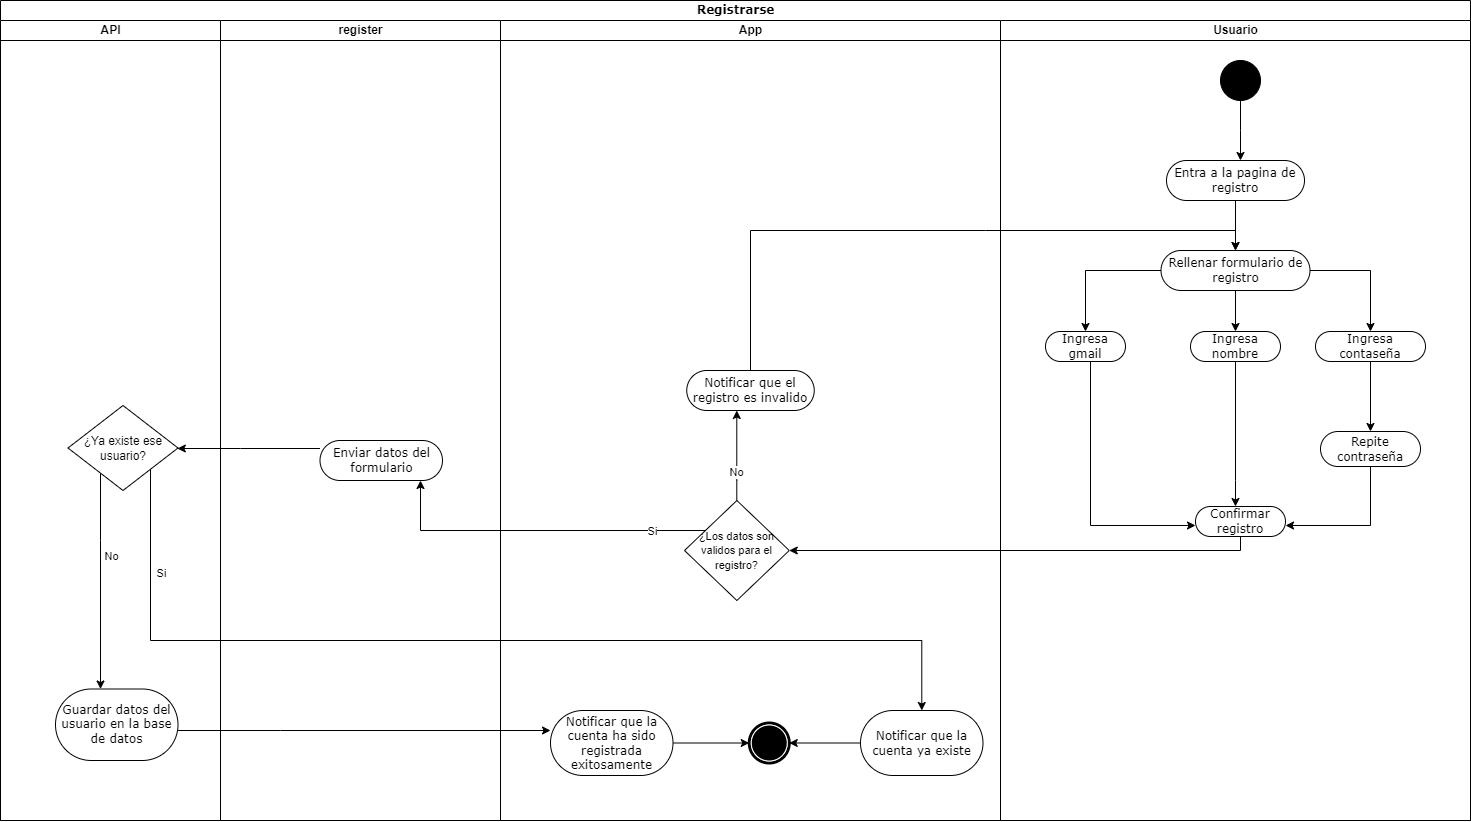

The diagram above was exported from draw.io. Its source (the exported page's mxGraphModel, read from the mxfile embedded in the PNG):
<mxGraphModel dx="1257" dy="726" grid="1" gridSize="10" guides="1" tooltips="1" connect="1" arrows="1" fold="1" page="1" pageScale="1" pageWidth="827" pageHeight="1169" math="0" shadow="0">
  <root>
    <mxCell id="0" />
    <mxCell id="1" parent="0" />
    <mxCell id="BQ4N9j2RJxe5oMDn88Q8-40" value="Registrarse" style="swimlane;html=1;childLayout=stackLayout;startSize=20;rounded=0;shadow=0;comic=0;labelBackgroundColor=none;strokeWidth=1;fontFamily=Verdana;fontSize=12;align=center;" vertex="1" parent="1">
      <mxGeometry x="80" y="80" width="1470" height="820" as="geometry" />
    </mxCell>
    <mxCell id="BQ4N9j2RJxe5oMDn88Q8-41" value="API" style="swimlane;html=1;startSize=20;" vertex="1" parent="BQ4N9j2RJxe5oMDn88Q8-40">
      <mxGeometry y="20" width="220" height="800" as="geometry" />
    </mxCell>
    <mxCell id="BQ4N9j2RJxe5oMDn88Q8-42" style="edgeStyle=orthogonalEdgeStyle;rounded=0;orthogonalLoop=1;jettySize=auto;html=1;" edge="1" parent="BQ4N9j2RJxe5oMDn88Q8-41" source="BQ4N9j2RJxe5oMDn88Q8-44" target="BQ4N9j2RJxe5oMDn88Q8-45">
      <mxGeometry relative="1" as="geometry">
        <Array as="points">
          <mxPoint x="100" y="520" />
          <mxPoint x="100" y="520" />
        </Array>
      </mxGeometry>
    </mxCell>
    <mxCell id="BQ4N9j2RJxe5oMDn88Q8-43" value="No" style="edgeLabel;html=1;align=center;verticalAlign=middle;resizable=0;points=[];" vertex="1" connectable="0" parent="BQ4N9j2RJxe5oMDn88Q8-42">
      <mxGeometry x="-0.1803" y="2" relative="1" as="geometry">
        <mxPoint x="8" y="-6" as="offset" />
      </mxGeometry>
    </mxCell>
    <mxCell id="BQ4N9j2RJxe5oMDn88Q8-44" value="¿Ya existe ese usuario?" style="rhombus;whiteSpace=wrap;html=1;" vertex="1" parent="BQ4N9j2RJxe5oMDn88Q8-41">
      <mxGeometry x="67.5" y="385" width="110" height="85" as="geometry" />
    </mxCell>
    <mxCell id="BQ4N9j2RJxe5oMDn88Q8-45" value="Guardar datos del usuario en la base de datos" style="rounded=1;whiteSpace=wrap;html=1;shadow=0;comic=0;labelBackgroundColor=none;strokeWidth=1;fontFamily=Verdana;fontSize=12;align=center;arcSize=50;" vertex="1" parent="BQ4N9j2RJxe5oMDn88Q8-41">
      <mxGeometry x="55" y="668.5" width="122.5" height="71.5" as="geometry" />
    </mxCell>
    <mxCell id="BQ4N9j2RJxe5oMDn88Q8-46" value="register" style="swimlane;html=1;startSize=20;" vertex="1" parent="BQ4N9j2RJxe5oMDn88Q8-40">
      <mxGeometry x="220" y="20" width="280" height="800" as="geometry" />
    </mxCell>
    <mxCell id="BQ4N9j2RJxe5oMDn88Q8-47" value="Enviar datos del formulario" style="rounded=1;whiteSpace=wrap;html=1;shadow=0;comic=0;labelBackgroundColor=none;strokeWidth=1;fontFamily=Verdana;fontSize=12;align=center;arcSize=50;" vertex="1" parent="BQ4N9j2RJxe5oMDn88Q8-46">
      <mxGeometry x="99.5" y="420" width="122.5" height="40" as="geometry" />
    </mxCell>
    <mxCell id="BQ4N9j2RJxe5oMDn88Q8-48" style="edgeStyle=orthogonalEdgeStyle;rounded=0;orthogonalLoop=1;jettySize=auto;html=1;" edge="1" parent="BQ4N9j2RJxe5oMDn88Q8-46">
      <mxGeometry relative="1" as="geometry">
        <mxPoint x="-42.5" y="710.000909090909" as="sourcePoint" />
        <mxPoint x="330" y="710.000909090909" as="targetPoint" />
        <Array as="points">
          <mxPoint x="60" y="709.91" />
          <mxPoint x="60" y="709.91" />
        </Array>
      </mxGeometry>
    </mxCell>
    <mxCell id="BQ4N9j2RJxe5oMDn88Q8-49" value="App" style="swimlane;html=1;startSize=20;" vertex="1" parent="BQ4N9j2RJxe5oMDn88Q8-40">
      <mxGeometry x="500" y="20" width="500" height="800" as="geometry">
        <mxRectangle x="750" y="20" width="40" height="630" as="alternateBounds" />
      </mxGeometry>
    </mxCell>
    <mxCell id="BQ4N9j2RJxe5oMDn88Q8-50" style="edgeStyle=orthogonalEdgeStyle;rounded=0;orthogonalLoop=1;jettySize=auto;html=1;" edge="1" parent="BQ4N9j2RJxe5oMDn88Q8-49" source="BQ4N9j2RJxe5oMDn88Q8-52" target="BQ4N9j2RJxe5oMDn88Q8-53">
      <mxGeometry relative="1" as="geometry">
        <Array as="points">
          <mxPoint x="236" y="460" />
          <mxPoint x="236" y="460" />
        </Array>
      </mxGeometry>
    </mxCell>
    <mxCell id="BQ4N9j2RJxe5oMDn88Q8-51" value="No" style="edgeLabel;html=1;align=center;verticalAlign=middle;resizable=0;points=[];" vertex="1" connectable="0" parent="BQ4N9j2RJxe5oMDn88Q8-50">
      <mxGeometry x="-0.3615" y="1" relative="1" as="geometry">
        <mxPoint as="offset" />
      </mxGeometry>
    </mxCell>
    <mxCell id="BQ4N9j2RJxe5oMDn88Q8-52" value="&lt;font style=&quot;font-size: 11px;&quot;&gt;¿Los datos son validos para el registro?&lt;/font&gt;" style="rhombus;whiteSpace=wrap;html=1;align=center;" vertex="1" parent="BQ4N9j2RJxe5oMDn88Q8-49">
      <mxGeometry x="184" y="480" width="104.75" height="100" as="geometry" />
    </mxCell>
    <mxCell id="BQ4N9j2RJxe5oMDn88Q8-53" value="Notificar que el registro es invalido" style="rounded=1;whiteSpace=wrap;html=1;shadow=0;comic=0;labelBackgroundColor=none;strokeWidth=1;fontFamily=Verdana;fontSize=12;align=center;arcSize=50;" vertex="1" parent="BQ4N9j2RJxe5oMDn88Q8-49">
      <mxGeometry x="186.25" y="350" width="127.5" height="40" as="geometry" />
    </mxCell>
    <mxCell id="BQ4N9j2RJxe5oMDn88Q8-54" style="edgeStyle=orthogonalEdgeStyle;rounded=0;orthogonalLoop=1;jettySize=auto;html=1;" edge="1" parent="BQ4N9j2RJxe5oMDn88Q8-49" source="BQ4N9j2RJxe5oMDn88Q8-55" target="BQ4N9j2RJxe5oMDn88Q8-58">
      <mxGeometry relative="1" as="geometry" />
    </mxCell>
    <mxCell id="BQ4N9j2RJxe5oMDn88Q8-55" value="Notificar que la cuenta ya existe" style="rounded=1;whiteSpace=wrap;html=1;shadow=0;comic=0;labelBackgroundColor=none;strokeWidth=1;fontFamily=Verdana;fontSize=12;align=center;arcSize=50;" vertex="1" parent="BQ4N9j2RJxe5oMDn88Q8-49">
      <mxGeometry x="360" y="690" width="122.5" height="65" as="geometry" />
    </mxCell>
    <mxCell id="BQ4N9j2RJxe5oMDn88Q8-56" style="edgeStyle=orthogonalEdgeStyle;rounded=0;orthogonalLoop=1;jettySize=auto;html=1;" edge="1" parent="BQ4N9j2RJxe5oMDn88Q8-49" source="BQ4N9j2RJxe5oMDn88Q8-57" target="BQ4N9j2RJxe5oMDn88Q8-58">
      <mxGeometry relative="1" as="geometry" />
    </mxCell>
    <mxCell id="BQ4N9j2RJxe5oMDn88Q8-57" value="Notificar que la cuenta ha sido registrada exitosamente" style="rounded=1;whiteSpace=wrap;html=1;shadow=0;comic=0;labelBackgroundColor=none;strokeWidth=1;fontFamily=Verdana;fontSize=12;align=center;arcSize=50;" vertex="1" parent="BQ4N9j2RJxe5oMDn88Q8-49">
      <mxGeometry x="50" y="690" width="122.5" height="65" as="geometry" />
    </mxCell>
    <mxCell id="BQ4N9j2RJxe5oMDn88Q8-58" value="" style="shape=mxgraph.bpmn.shape;html=1;verticalLabelPosition=bottom;labelBackgroundColor=#ffffff;verticalAlign=top;perimeter=ellipsePerimeter;outline=end;symbol=terminate;rounded=0;shadow=0;comic=0;strokeWidth=1;fontFamily=Verdana;fontSize=12;align=center;" vertex="1" parent="BQ4N9j2RJxe5oMDn88Q8-49">
      <mxGeometry x="248.75" y="702.5" width="40" height="40" as="geometry" />
    </mxCell>
    <mxCell id="BQ4N9j2RJxe5oMDn88Q8-59" value="Usuario" style="swimlane;html=1;startSize=20;" vertex="1" parent="BQ4N9j2RJxe5oMDn88Q8-40">
      <mxGeometry x="1000" y="20" width="470" height="800" as="geometry" />
    </mxCell>
    <mxCell id="BQ4N9j2RJxe5oMDn88Q8-60" style="edgeStyle=orthogonalEdgeStyle;rounded=0;orthogonalLoop=1;jettySize=auto;html=1;" edge="1" parent="BQ4N9j2RJxe5oMDn88Q8-59" source="BQ4N9j2RJxe5oMDn88Q8-61" target="BQ4N9j2RJxe5oMDn88Q8-63">
      <mxGeometry relative="1" as="geometry">
        <Array as="points">
          <mxPoint x="240" y="110" />
          <mxPoint x="240" y="110" />
        </Array>
      </mxGeometry>
    </mxCell>
    <mxCell id="BQ4N9j2RJxe5oMDn88Q8-61" value="" style="ellipse;whiteSpace=wrap;html=1;rounded=0;shadow=0;comic=0;labelBackgroundColor=none;strokeWidth=1;fillColor=#000000;fontFamily=Verdana;fontSize=12;align=center;" vertex="1" parent="BQ4N9j2RJxe5oMDn88Q8-59">
      <mxGeometry x="220" y="40" width="40" height="40" as="geometry" />
    </mxCell>
    <mxCell id="BQ4N9j2RJxe5oMDn88Q8-62" style="edgeStyle=orthogonalEdgeStyle;rounded=0;orthogonalLoop=1;jettySize=auto;html=1;" edge="1" parent="BQ4N9j2RJxe5oMDn88Q8-59" source="BQ4N9j2RJxe5oMDn88Q8-63" target="BQ4N9j2RJxe5oMDn88Q8-67">
      <mxGeometry relative="1" as="geometry" />
    </mxCell>
    <mxCell id="BQ4N9j2RJxe5oMDn88Q8-63" value="Entra a la pagina de registro" style="rounded=1;whiteSpace=wrap;html=1;shadow=0;comic=0;labelBackgroundColor=none;strokeWidth=1;fontFamily=Verdana;fontSize=12;align=center;arcSize=50;" vertex="1" parent="BQ4N9j2RJxe5oMDn88Q8-59">
      <mxGeometry x="166" y="140" width="138" height="40" as="geometry" />
    </mxCell>
    <mxCell id="BQ4N9j2RJxe5oMDn88Q8-64" style="edgeStyle=orthogonalEdgeStyle;rounded=0;orthogonalLoop=1;jettySize=auto;html=1;" edge="1" parent="BQ4N9j2RJxe5oMDn88Q8-59" source="BQ4N9j2RJxe5oMDn88Q8-67" target="BQ4N9j2RJxe5oMDn88Q8-71">
      <mxGeometry relative="1" as="geometry" />
    </mxCell>
    <mxCell id="BQ4N9j2RJxe5oMDn88Q8-65" style="edgeStyle=orthogonalEdgeStyle;rounded=0;orthogonalLoop=1;jettySize=auto;html=1;" edge="1" parent="BQ4N9j2RJxe5oMDn88Q8-59" source="BQ4N9j2RJxe5oMDn88Q8-67" target="BQ4N9j2RJxe5oMDn88Q8-69">
      <mxGeometry relative="1" as="geometry" />
    </mxCell>
    <mxCell id="BQ4N9j2RJxe5oMDn88Q8-66" style="edgeStyle=orthogonalEdgeStyle;rounded=0;orthogonalLoop=1;jettySize=auto;html=1;" edge="1" parent="BQ4N9j2RJxe5oMDn88Q8-59" source="BQ4N9j2RJxe5oMDn88Q8-67" target="BQ4N9j2RJxe5oMDn88Q8-73">
      <mxGeometry relative="1" as="geometry" />
    </mxCell>
    <mxCell id="BQ4N9j2RJxe5oMDn88Q8-67" value="Rellenar formulario de registro" style="rounded=1;whiteSpace=wrap;html=1;shadow=0;comic=0;labelBackgroundColor=none;strokeWidth=1;fontFamily=Verdana;fontSize=12;align=center;arcSize=50;" vertex="1" parent="BQ4N9j2RJxe5oMDn88Q8-59">
      <mxGeometry x="160.5" y="230" width="149" height="40" as="geometry" />
    </mxCell>
    <mxCell id="BQ4N9j2RJxe5oMDn88Q8-68" style="edgeStyle=orthogonalEdgeStyle;rounded=0;orthogonalLoop=1;jettySize=auto;html=1;" edge="1" parent="BQ4N9j2RJxe5oMDn88Q8-59" source="BQ4N9j2RJxe5oMDn88Q8-69" target="BQ4N9j2RJxe5oMDn88Q8-76">
      <mxGeometry relative="1" as="geometry">
        <Array as="points">
          <mxPoint x="90" y="505" />
        </Array>
      </mxGeometry>
    </mxCell>
    <mxCell id="BQ4N9j2RJxe5oMDn88Q8-69" value="Ingresa gmail" style="rounded=1;whiteSpace=wrap;html=1;shadow=0;comic=0;labelBackgroundColor=none;strokeWidth=1;fontFamily=Verdana;fontSize=12;align=center;arcSize=50;" vertex="1" parent="BQ4N9j2RJxe5oMDn88Q8-59">
      <mxGeometry x="45" y="311" width="80" height="30" as="geometry" />
    </mxCell>
    <mxCell id="BQ4N9j2RJxe5oMDn88Q8-70" style="edgeStyle=orthogonalEdgeStyle;rounded=0;orthogonalLoop=1;jettySize=auto;html=1;" edge="1" parent="BQ4N9j2RJxe5oMDn88Q8-59" source="BQ4N9j2RJxe5oMDn88Q8-71" target="BQ4N9j2RJxe5oMDn88Q8-76">
      <mxGeometry relative="1" as="geometry">
        <Array as="points">
          <mxPoint x="235" y="460" />
          <mxPoint x="235" y="460" />
        </Array>
      </mxGeometry>
    </mxCell>
    <mxCell id="BQ4N9j2RJxe5oMDn88Q8-71" value="Ingresa nombre" style="rounded=1;whiteSpace=wrap;html=1;shadow=0;comic=0;labelBackgroundColor=none;strokeWidth=1;fontFamily=Verdana;fontSize=12;align=center;arcSize=50;" vertex="1" parent="BQ4N9j2RJxe5oMDn88Q8-59">
      <mxGeometry x="190" y="311" width="90" height="30" as="geometry" />
    </mxCell>
    <mxCell id="BQ4N9j2RJxe5oMDn88Q8-72" style="edgeStyle=orthogonalEdgeStyle;rounded=0;orthogonalLoop=1;jettySize=auto;html=1;" edge="1" parent="BQ4N9j2RJxe5oMDn88Q8-59" source="BQ4N9j2RJxe5oMDn88Q8-73" target="BQ4N9j2RJxe5oMDn88Q8-75">
      <mxGeometry relative="1" as="geometry" />
    </mxCell>
    <mxCell id="BQ4N9j2RJxe5oMDn88Q8-73" value="Ingresa contaseña" style="rounded=1;whiteSpace=wrap;html=1;shadow=0;comic=0;labelBackgroundColor=none;strokeWidth=1;fontFamily=Verdana;fontSize=12;align=center;arcSize=50;" vertex="1" parent="BQ4N9j2RJxe5oMDn88Q8-59">
      <mxGeometry x="315" y="311" width="110" height="30" as="geometry" />
    </mxCell>
    <mxCell id="BQ4N9j2RJxe5oMDn88Q8-74" style="edgeStyle=orthogonalEdgeStyle;rounded=0;orthogonalLoop=1;jettySize=auto;html=1;" edge="1" parent="BQ4N9j2RJxe5oMDn88Q8-59" source="BQ4N9j2RJxe5oMDn88Q8-75" target="BQ4N9j2RJxe5oMDn88Q8-76">
      <mxGeometry relative="1" as="geometry">
        <Array as="points">
          <mxPoint x="370" y="505" />
        </Array>
      </mxGeometry>
    </mxCell>
    <mxCell id="BQ4N9j2RJxe5oMDn88Q8-75" value="Repite contraseña" style="rounded=1;whiteSpace=wrap;html=1;shadow=0;comic=0;labelBackgroundColor=none;strokeWidth=1;fontFamily=Verdana;fontSize=12;align=center;arcSize=50;" vertex="1" parent="BQ4N9j2RJxe5oMDn88Q8-59">
      <mxGeometry x="320" y="411" width="100" height="35" as="geometry" />
    </mxCell>
    <mxCell id="BQ4N9j2RJxe5oMDn88Q8-76" value="Confirmar registro" style="rounded=1;whiteSpace=wrap;html=1;shadow=0;comic=0;labelBackgroundColor=none;strokeWidth=1;fontFamily=Verdana;fontSize=12;align=center;arcSize=50;" vertex="1" parent="BQ4N9j2RJxe5oMDn88Q8-59">
      <mxGeometry x="195" y="486" width="90" height="30" as="geometry" />
    </mxCell>
    <mxCell id="BQ4N9j2RJxe5oMDn88Q8-77" style="edgeStyle=orthogonalEdgeStyle;rounded=0;orthogonalLoop=1;jettySize=auto;html=1;" edge="1" parent="BQ4N9j2RJxe5oMDn88Q8-40" source="BQ4N9j2RJxe5oMDn88Q8-76" target="BQ4N9j2RJxe5oMDn88Q8-52">
      <mxGeometry relative="1" as="geometry">
        <Array as="points">
          <mxPoint x="1240" y="550" />
        </Array>
      </mxGeometry>
    </mxCell>
    <mxCell id="BQ4N9j2RJxe5oMDn88Q8-78" style="edgeStyle=orthogonalEdgeStyle;rounded=0;orthogonalLoop=1;jettySize=auto;html=1;" edge="1" parent="BQ4N9j2RJxe5oMDn88Q8-40" source="BQ4N9j2RJxe5oMDn88Q8-53" target="BQ4N9j2RJxe5oMDn88Q8-67">
      <mxGeometry relative="1" as="geometry">
        <Array as="points">
          <mxPoint x="985" y="230" />
          <mxPoint x="1340" y="230" />
        </Array>
      </mxGeometry>
    </mxCell>
    <mxCell id="BQ4N9j2RJxe5oMDn88Q8-79" style="edgeStyle=orthogonalEdgeStyle;rounded=0;orthogonalLoop=1;jettySize=auto;html=1;" edge="1" parent="BQ4N9j2RJxe5oMDn88Q8-40" source="BQ4N9j2RJxe5oMDn88Q8-52" target="BQ4N9j2RJxe5oMDn88Q8-47">
      <mxGeometry relative="1" as="geometry">
        <Array as="points">
          <mxPoint x="420" y="530" />
        </Array>
      </mxGeometry>
    </mxCell>
    <mxCell id="BQ4N9j2RJxe5oMDn88Q8-80" value="Si" style="edgeLabel;html=1;align=center;verticalAlign=middle;resizable=0;points=[];" vertex="1" connectable="0" parent="BQ4N9j2RJxe5oMDn88Q8-79">
      <mxGeometry x="-0.5352" y="1" relative="1" as="geometry">
        <mxPoint x="23" y="-1" as="offset" />
      </mxGeometry>
    </mxCell>
    <mxCell id="BQ4N9j2RJxe5oMDn88Q8-81" style="edgeStyle=orthogonalEdgeStyle;rounded=0;orthogonalLoop=1;jettySize=auto;html=1;" edge="1" parent="BQ4N9j2RJxe5oMDn88Q8-40" source="BQ4N9j2RJxe5oMDn88Q8-47" target="BQ4N9j2RJxe5oMDn88Q8-44">
      <mxGeometry relative="1" as="geometry">
        <Array as="points">
          <mxPoint x="240" y="448" />
          <mxPoint x="240" y="448" />
        </Array>
      </mxGeometry>
    </mxCell>
    <mxCell id="BQ4N9j2RJxe5oMDn88Q8-82" style="edgeStyle=orthogonalEdgeStyle;rounded=0;orthogonalLoop=1;jettySize=auto;html=1;" edge="1" parent="BQ4N9j2RJxe5oMDn88Q8-40" source="BQ4N9j2RJxe5oMDn88Q8-44" target="BQ4N9j2RJxe5oMDn88Q8-55">
      <mxGeometry relative="1" as="geometry">
        <Array as="points">
          <mxPoint x="150" y="640" />
        </Array>
      </mxGeometry>
    </mxCell>
    <mxCell id="BQ4N9j2RJxe5oMDn88Q8-83" value="Si" style="edgeLabel;html=1;align=center;verticalAlign=middle;resizable=0;points=[];" vertex="1" connectable="0" parent="BQ4N9j2RJxe5oMDn88Q8-82">
      <mxGeometry x="-0.8028" y="2" relative="1" as="geometry">
        <mxPoint x="8" y="4" as="offset" />
      </mxGeometry>
    </mxCell>
  </root>
</mxGraphModel>